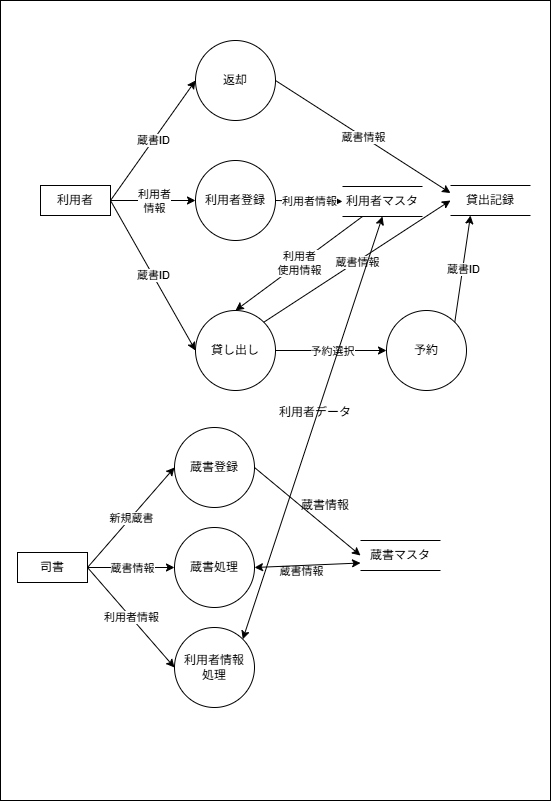

The diagram above was exported from draw.io. Its source (the exported page's mxGraphModel, read from the mxfile embedded in the PNG):
<mxGraphModel dx="1250" dy="779" grid="1" gridSize="10" guides="1" tooltips="1" connect="1" arrows="1" fold="1" page="1" pageScale="1" pageWidth="550" pageHeight="800" math="0" shadow="0">
  <root>
    <mxCell id="0" />
    <mxCell id="1" parent="0" />
    <mxCell id="65" value="" style="rounded=0;whiteSpace=wrap;html=1;" parent="1" vertex="1">
      <mxGeometry width="550" height="800" as="geometry" />
    </mxCell>
    <mxCell id="3" value="ｋ" style="endArrow=classic;html=1;exitX=1;exitY=0.5;exitDx=0;exitDy=0;entryX=0;entryY=0.5;entryDx=0;entryDy=0;" parent="1" source="6" target="9" edge="1">
      <mxGeometry relative="1" as="geometry">
        <mxPoint x="140" y="211" as="sourcePoint" />
        <mxPoint x="240" y="201" as="targetPoint" />
      </mxGeometry>
    </mxCell>
    <mxCell id="4" value="利用者&lt;br&gt;情報" style="edgeLabel;resizable=0;html=1;;align=center;verticalAlign=middle;" parent="3" connectable="0" vertex="1">
      <mxGeometry relative="1" as="geometry" />
    </mxCell>
    <mxCell id="6" value="利用者" style="rounded=0;whiteSpace=wrap;html=1;" parent="1" vertex="1">
      <mxGeometry x="40" y="185" width="70" height="30" as="geometry" />
    </mxCell>
    <mxCell id="7" value="司書" style="rounded=0;whiteSpace=wrap;html=1;" parent="1" vertex="1">
      <mxGeometry x="17" y="552" width="70" height="30" as="geometry" />
    </mxCell>
    <mxCell id="8" value="利用者マスタ" style="shape=partialRectangle;whiteSpace=wrap;html=1;left=0;right=0;fillColor=none;" parent="1" vertex="1">
      <mxGeometry x="342" y="186" width="80" height="30" as="geometry" />
    </mxCell>
    <mxCell id="9" value="利用者登録" style="ellipse;whiteSpace=wrap;html=1;aspect=fixed;" parent="1" vertex="1">
      <mxGeometry x="195" y="160" width="80" height="80" as="geometry" />
    </mxCell>
    <mxCell id="13" value="貸し出し" style="ellipse;whiteSpace=wrap;html=1;aspect=fixed;" parent="1" vertex="1">
      <mxGeometry x="195" y="310" width="80" height="80" as="geometry" />
    </mxCell>
    <mxCell id="14" value="予約" style="ellipse;whiteSpace=wrap;html=1;aspect=fixed;" parent="1" vertex="1">
      <mxGeometry x="386" y="310" width="80" height="80" as="geometry" />
    </mxCell>
    <mxCell id="15" value="返却" style="ellipse;whiteSpace=wrap;html=1;aspect=fixed;" parent="1" vertex="1">
      <mxGeometry x="195" y="40" width="80" height="80" as="geometry" />
    </mxCell>
    <mxCell id="17" value="" style="endArrow=classic;html=1;exitX=1;exitY=0.5;exitDx=0;exitDy=0;entryX=0;entryY=0.5;entryDx=0;entryDy=0;" parent="1" source="6" target="13" edge="1">
      <mxGeometry relative="1" as="geometry">
        <mxPoint x="130" y="190" as="sourcePoint" />
        <mxPoint x="250" y="200" as="targetPoint" />
      </mxGeometry>
    </mxCell>
    <mxCell id="18" value="蔵書ID" style="edgeLabel;resizable=0;html=1;;align=center;verticalAlign=middle;" parent="17" connectable="0" vertex="1">
      <mxGeometry relative="1" as="geometry" />
    </mxCell>
    <mxCell id="20" value="" style="endArrow=classic;html=1;entryX=0;entryY=0.5;entryDx=0;entryDy=0;exitX=1;exitY=0.5;exitDx=0;exitDy=0;" parent="1" source="13" target="14" edge="1">
      <mxGeometry relative="1" as="geometry">
        <mxPoint x="125" y="371" as="sourcePoint" />
        <mxPoint x="225" y="371" as="targetPoint" />
      </mxGeometry>
    </mxCell>
    <mxCell id="21" value="予約選択" style="edgeLabel;resizable=0;html=1;;align=center;verticalAlign=middle;" parent="20" connectable="0" vertex="1">
      <mxGeometry relative="1" as="geometry" />
    </mxCell>
    <mxCell id="22" value="" style="endArrow=classic;html=1;entryX=0;entryY=0.5;entryDx=0;entryDy=0;exitX=1;exitY=0.5;exitDx=0;exitDy=0;" parent="1" source="9" target="8" edge="1">
      <mxGeometry relative="1" as="geometry">
        <mxPoint x="234" y="241" as="sourcePoint" />
        <mxPoint x="334" y="241" as="targetPoint" />
      </mxGeometry>
    </mxCell>
    <mxCell id="23" value="利用者情報" style="edgeLabel;resizable=0;html=1;;align=center;verticalAlign=middle;" parent="22" connectable="0" vertex="1">
      <mxGeometry relative="1" as="geometry" />
    </mxCell>
    <mxCell id="24" value="" style="endArrow=classic;html=1;entryX=0.5;entryY=0;entryDx=0;entryDy=0;exitX=0.25;exitY=1;exitDx=0;exitDy=0;" parent="1" source="8" target="13" edge="1">
      <mxGeometry relative="1" as="geometry">
        <mxPoint x="394" y="215" as="sourcePoint" />
        <mxPoint x="360" y="231" as="targetPoint" />
      </mxGeometry>
    </mxCell>
    <mxCell id="25" value="利用者&lt;br&gt;使用情報" style="edgeLabel;resizable=0;html=1;;align=center;verticalAlign=middle;" parent="24" connectable="0" vertex="1">
      <mxGeometry relative="1" as="geometry" />
    </mxCell>
    <mxCell id="27" value="蔵書マスタ" style="shape=partialRectangle;whiteSpace=wrap;html=1;left=0;right=0;fillColor=none;" parent="1" vertex="1">
      <mxGeometry x="360" y="540" width="80" height="30" as="geometry" />
    </mxCell>
    <mxCell id="29" value="" style="endArrow=classic;html=1;exitX=1;exitY=0;exitDx=0;exitDy=0;entryX=0;entryY=0.5;entryDx=0;entryDy=0;" parent="1" source="13" target="67" edge="1">
      <mxGeometry relative="1" as="geometry">
        <mxPoint x="160" y="111" as="sourcePoint" />
        <mxPoint x="524" y="200" as="targetPoint" />
      </mxGeometry>
    </mxCell>
    <mxCell id="30" value="蔵書情報" style="edgeLabel;resizable=0;html=1;;align=center;verticalAlign=middle;" parent="29" connectable="0" vertex="1">
      <mxGeometry relative="1" as="geometry" />
    </mxCell>
    <mxCell id="31" value="" style="endArrow=classic;html=1;exitX=1;exitY=0;exitDx=0;exitDy=0;entryX=0.25;entryY=1;entryDx=0;entryDy=0;" parent="1" source="14" target="67" edge="1">
      <mxGeometry relative="1" as="geometry">
        <mxPoint x="470" y="151" as="sourcePoint" />
        <mxPoint x="564" y="215" as="targetPoint" />
      </mxGeometry>
    </mxCell>
    <mxCell id="32" value="蔵書ID" style="edgeLabel;resizable=0;html=1;;align=center;verticalAlign=middle;" parent="31" connectable="0" vertex="1">
      <mxGeometry relative="1" as="geometry" />
    </mxCell>
    <mxCell id="34" value="" style="endArrow=classic;html=1;exitX=1;exitY=0.5;exitDx=0;exitDy=0;entryX=0;entryY=0.5;entryDx=0;entryDy=0;" parent="1" source="6" target="15" edge="1">
      <mxGeometry relative="1" as="geometry">
        <mxPoint x="100" y="90" as="sourcePoint" />
        <mxPoint x="200" y="90" as="targetPoint" />
      </mxGeometry>
    </mxCell>
    <mxCell id="35" value="蔵書ID" style="edgeLabel;resizable=0;html=1;;align=center;verticalAlign=middle;" parent="34" connectable="0" vertex="1">
      <mxGeometry relative="1" as="geometry" />
    </mxCell>
    <mxCell id="37" value="" style="endArrow=classic;html=1;exitX=1;exitY=0.5;exitDx=0;exitDy=0;entryX=0;entryY=0.25;entryDx=0;entryDy=0;" parent="1" source="15" target="67" edge="1">
      <mxGeometry relative="1" as="geometry">
        <mxPoint x="330" y="90" as="sourcePoint" />
        <mxPoint x="564" y="185" as="targetPoint" />
      </mxGeometry>
    </mxCell>
    <mxCell id="38" value="蔵書情報" style="edgeLabel;resizable=0;html=1;;align=center;verticalAlign=middle;" parent="37" connectable="0" vertex="1">
      <mxGeometry relative="1" as="geometry" />
    </mxCell>
    <mxCell id="39" value="蔵書登録" style="ellipse;whiteSpace=wrap;html=1;aspect=fixed;direction=south;" parent="1" vertex="1">
      <mxGeometry x="174" y="427" width="80" height="80" as="geometry" />
    </mxCell>
    <mxCell id="40" value="蔵書処理" style="ellipse;whiteSpace=wrap;html=1;aspect=fixed;" parent="1" vertex="1">
      <mxGeometry x="174" y="527" width="80" height="80" as="geometry" />
    </mxCell>
    <mxCell id="41" value="利用者情報&lt;div&gt;処理&lt;/div&gt;" style="ellipse;whiteSpace=wrap;html=1;aspect=fixed;" parent="1" vertex="1">
      <mxGeometry x="174" y="627" width="80" height="80" as="geometry" />
    </mxCell>
    <mxCell id="43" value="" style="endArrow=classic;html=1;entryX=0.5;entryY=1;entryDx=0;entryDy=0;exitX=1;exitY=0.5;exitDx=0;exitDy=0;" parent="1" source="7" target="39" edge="1">
      <mxGeometry relative="1" as="geometry">
        <mxPoint x="-63" y="462" as="sourcePoint" />
        <mxPoint x="37" y="462" as="targetPoint" />
      </mxGeometry>
    </mxCell>
    <mxCell id="44" value="新規蔵書" style="edgeLabel;resizable=0;html=1;;align=center;verticalAlign=middle;" parent="43" connectable="0" vertex="1">
      <mxGeometry relative="1" as="geometry" />
    </mxCell>
    <mxCell id="45" value="" style="endArrow=classic;html=1;entryX=0;entryY=0.5;entryDx=0;entryDy=0;exitX=1;exitY=0.5;exitDx=0;exitDy=0;" parent="1" source="7" target="40" edge="1">
      <mxGeometry relative="1" as="geometry">
        <mxPoint x="-53" y="492" as="sourcePoint" />
        <mxPoint x="47" y="492" as="targetPoint" />
      </mxGeometry>
    </mxCell>
    <mxCell id="46" value="蔵書情報" style="edgeLabel;resizable=0;html=1;;align=center;verticalAlign=middle;" parent="45" connectable="0" vertex="1">
      <mxGeometry relative="1" as="geometry" />
    </mxCell>
    <mxCell id="50" value="" style="endArrow=classic;html=1;entryX=0;entryY=0.5;entryDx=0;entryDy=0;exitX=1;exitY=0.5;exitDx=0;exitDy=0;" parent="1" source="7" target="41" edge="1">
      <mxGeometry relative="1" as="geometry">
        <mxPoint x="-163" y="482" as="sourcePoint" />
        <mxPoint x="-63" y="482" as="targetPoint" />
      </mxGeometry>
    </mxCell>
    <mxCell id="51" value="利用者情報" style="edgeLabel;resizable=0;html=1;;align=center;verticalAlign=middle;" parent="50" connectable="0" vertex="1">
      <mxGeometry relative="1" as="geometry" />
    </mxCell>
    <mxCell id="54" value="" style="endArrow=classic;html=1;exitX=0.5;exitY=0;exitDx=0;exitDy=0;entryX=0;entryY=0.5;entryDx=0;entryDy=0;" parent="1" source="39" target="27" edge="1">
      <mxGeometry relative="1" as="geometry">
        <mxPoint x="520" y="340" as="sourcePoint" />
        <mxPoint x="300" y="430" as="targetPoint" />
      </mxGeometry>
    </mxCell>
    <mxCell id="55" value="蔵書情報" style="edgeLabel;resizable=0;html=1;;align=center;verticalAlign=middle;" parent="54" connectable="0" vertex="1">
      <mxGeometry relative="1" as="geometry">
        <mxPoint x="-7" y="59" as="offset" />
      </mxGeometry>
    </mxCell>
    <mxCell id="59" value="" style="endArrow=classic;startArrow=classic;html=1;exitX=1;exitY=0.5;exitDx=0;exitDy=0;entryX=0;entryY=0.75;entryDx=0;entryDy=0;" parent="1" edge="1">
      <mxGeometry width="50" height="50" relative="1" as="geometry">
        <mxPoint x="254" y="567" as="sourcePoint" />
        <mxPoint x="360" y="562.5" as="targetPoint" />
      </mxGeometry>
    </mxCell>
    <mxCell id="60" value="蔵書情報" style="text;html=1;align=center;verticalAlign=middle;whiteSpace=wrap;rounded=0;" parent="1" vertex="1">
      <mxGeometry x="295" y="490" width="60" height="30" as="geometry" />
    </mxCell>
    <mxCell id="61" value="" style="endArrow=classic;startArrow=classic;html=1;exitX=1;exitY=0;exitDx=0;exitDy=0;entryX=0.5;entryY=1;entryDx=0;entryDy=0;" parent="1" source="41" target="8" edge="1">
      <mxGeometry width="50" height="50" relative="1" as="geometry">
        <mxPoint x="590" y="530" as="sourcePoint" />
        <mxPoint x="640" y="480" as="targetPoint" />
      </mxGeometry>
    </mxCell>
    <mxCell id="64" value="利用者データ" style="text;html=1;align=center;verticalAlign=middle;whiteSpace=wrap;rounded=0;" parent="1" vertex="1">
      <mxGeometry x="275" y="397" width="80" height="30" as="geometry" />
    </mxCell>
    <mxCell id="67" value="貸出記録" style="shape=partialRectangle;whiteSpace=wrap;html=1;left=0;right=0;fillColor=none;" parent="1" vertex="1">
      <mxGeometry x="450" y="185" width="80" height="30" as="geometry" />
    </mxCell>
  </root>
</mxGraphModel>